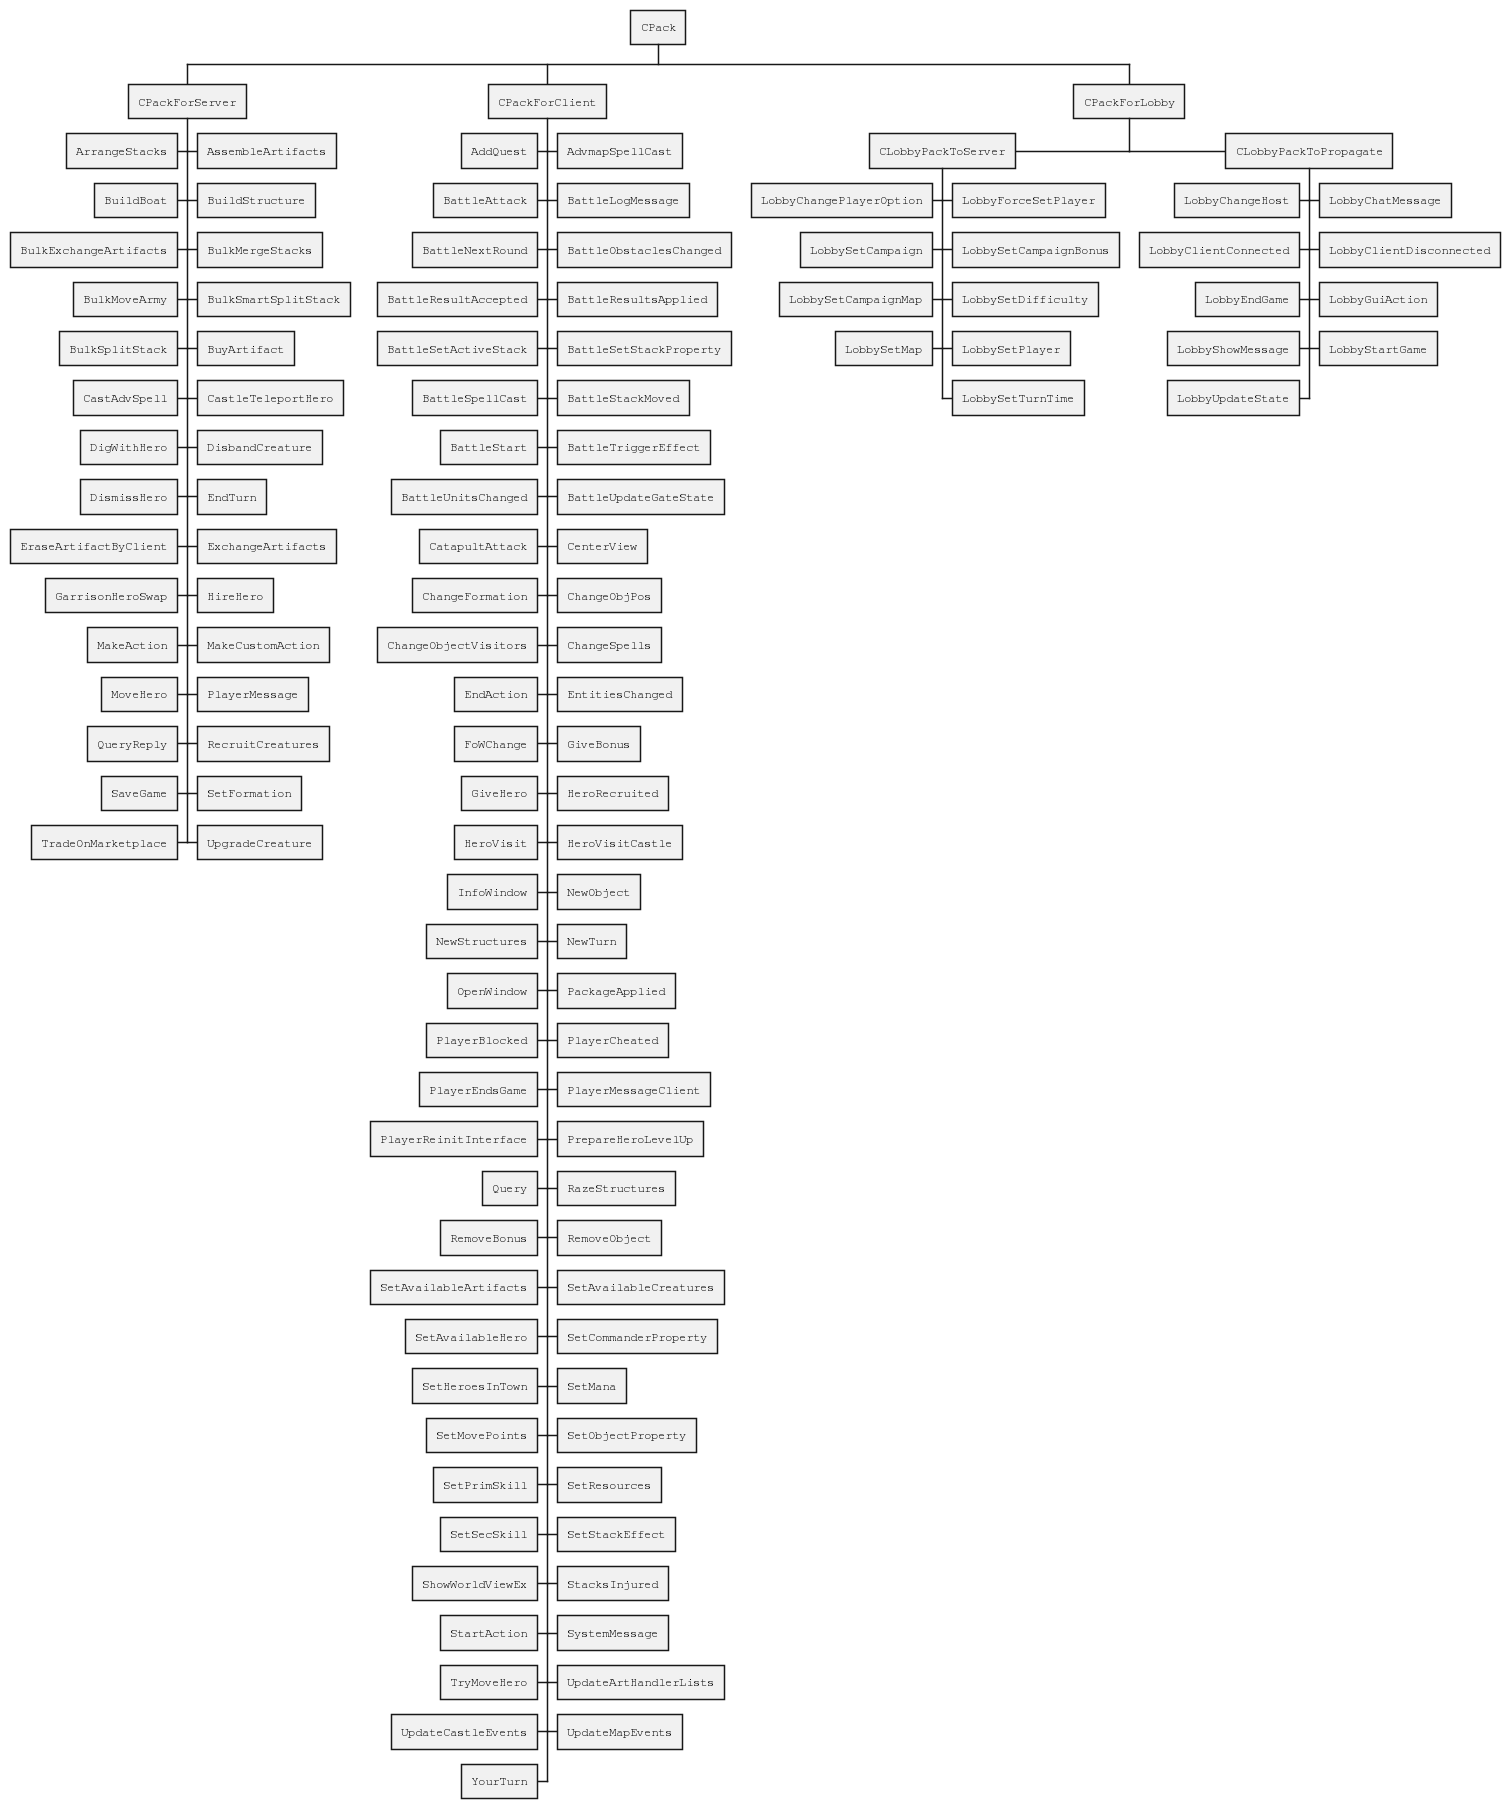

The diagram above was rendered by PlantUML. Its source (embedded in the PNG):
@startwbs "classes"

<style>
wbsDiagram {
  FontName monospaced
}
</style>

* CPack
** CPackForServer
***< ArrangeStacks
***> AssembleArtifacts
***< BuildBoat
***> BuildStructure
***< BulkExchangeArtifacts
***> BulkMergeStacks
***< BulkMoveArmy
***> BulkSmartSplitStack
***< BulkSplitStack
***> BuyArtifact
***< CastAdvSpell
***> CastleTeleportHero
***< DigWithHero
***> DisbandCreature
***< DismissHero
***> EndTurn
***< EraseArtifactByClient
***> ExchangeArtifacts
***< GarrisonHeroSwap
***> HireHero
***< MakeAction
***> MakeCustomAction
***< MoveHero
***> PlayerMessage
***< QueryReply
***> RecruitCreatures
***< SaveGame
***> SetFormation
***< TradeOnMarketplace
***> UpgradeCreature
** CPackForClient
***< AddQuest
***> AdvmapSpellCast
***< BattleAttack
***> BattleLogMessage
***< BattleNextRound
***> BattleObstaclesChanged
***< BattleResultAccepted
***> BattleResultsApplied
***< BattleSetActiveStack
***> BattleSetStackProperty
***< BattleSpellCast
***> BattleStackMoved
***< BattleStart
***> BattleTriggerEffect
***< BattleUnitsChanged
***> BattleUpdateGateState
***< CatapultAttack
***> CenterView
***< ChangeFormation
***> ChangeObjPos
***< ChangeObjectVisitors
***> ChangeSpells
***< EndAction
***> EntitiesChanged
***< FoWChange
***> GiveBonus
***< GiveHero
***> HeroRecruited
***< HeroVisit
***> HeroVisitCastle
***< InfoWindow
***> NewObject
***< NewStructures
***> NewTurn
***< OpenWindow
***> PackageApplied
***< PlayerBlocked
***> PlayerCheated
***< PlayerEndsGame
***> PlayerMessageClient
***< PlayerReinitInterface
***> PrepareHeroLevelUp
***< Query
***> RazeStructures
***< RemoveBonus
***> RemoveObject
***< SetAvailableArtifacts
***> SetAvailableCreatures
***< SetAvailableHero
***> SetCommanderProperty
***< SetHeroesInTown
***> SetMana
***< SetMovePoints
***> SetObjectProperty
***< SetPrimSkill
***> SetResources
***< SetSecSkill
***> SetStackEffect
***< ShowWorldViewEx
***> StacksInjured
***< StartAction
***> SystemMessage
***< TryMoveHero
***> UpdateArtHandlerLists
***< UpdateCastleEvents
***> UpdateMapEvents
***< YourTurn
** CPackForLobby
***< CLobbyPackToServer
****< LobbyChangePlayerOption
****> LobbyForceSetPlayer
****< LobbySetCampaign
****> LobbySetCampaignBonus
****< LobbySetCampaignMap
****> LobbySetDifficulty
****< LobbySetMap
****> LobbySetPlayer
**** LobbySetTurnTime
***> CLobbyPackToPropagate
****< LobbyChangeHost
****> LobbyChatMessage
****< LobbyClientConnected
****> LobbyClientDisconnected
****< LobbyEndGame
****> LobbyGuiAction
****< LobbyShowMessage
****> LobbyStartGame
****< LobbyUpdateState

@endwbs